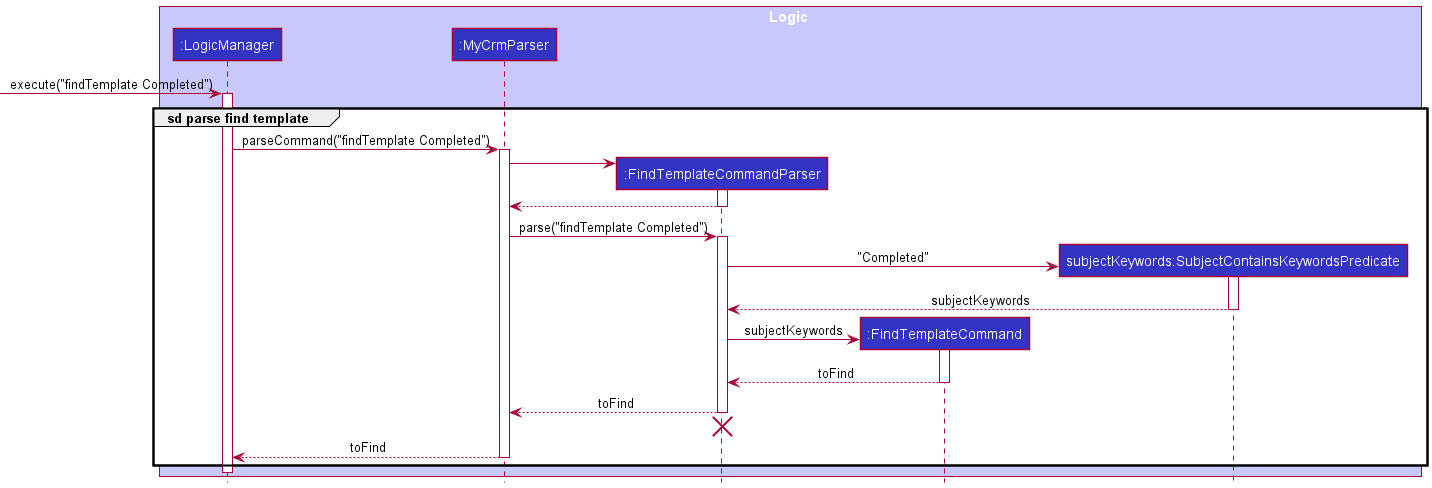

The diagram above was rendered by PlantUML. Its source (embedded in the PNG):
@startuml
!include ../style.puml

box Logic LOGIC_COLOR_T1
participant ":LogicManager" as LogicManager LOGIC_COLOR
participant ":MyCrmParser" as MyCrmParser LOGIC_COLOR
participant ":FindTemplateCommandParser" as FindTemplateCommandParser LOGIC_COLOR
participant ":FindTemplateCommand" as FindTemplateCommand LOGIC_COLOR
participant "subjectKeywords:SubjectContainsKeywordsPredicate" as SubjectContainsKeywordsPredicate LOGIC_COLOR
end box

[-> LogicManager : execute("findTemplate Completed")
activate LogicManager

group sd parse find template
LogicManager -> MyCrmParser : parseCommand("findTemplate Completed")
activate MyCrmParser

create FindTemplateCommandParser
MyCrmParser -> FindTemplateCommandParser
activate FindTemplateCommandParser

FindTemplateCommandParser --> MyCrmParser
deactivate FindTemplateCommandParser

MyCrmParser -> FindTemplateCommandParser : parse("findTemplate Completed")
activate FindTemplateCommandParser

create SubjectContainsKeywordsPredicate
FindTemplateCommandParser -> SubjectContainsKeywordsPredicate: "Completed"
activate SubjectContainsKeywordsPredicate
SubjectContainsKeywordsPredicate --> FindTemplateCommandParser : subjectKeywords
deactivate SubjectContainsKeywordsPredicate

create FindTemplateCommand
FindTemplateCommandParser -> FindTemplateCommand : subjectKeywords
activate FindTemplateCommand

FindTemplateCommand --> FindTemplateCommandParser : toFind
deactivate FindTemplateCommand

FindTemplateCommandParser --> MyCrmParser: toFind
deactivate FindTemplateCommandParser

'Hidden arrow to position destroy marker below the end of the activation bar.
FindTemplateCommandParser -[hidden]-> MyCrmParser
destroy FindTemplateCommandParser


MyCrmParser --> LogicManager: toFind
deactivate MyCrmParser
end

deactivate LogicManager
@enduml